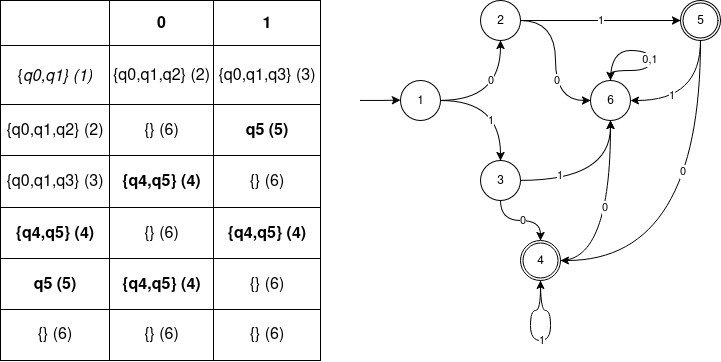

The diagram above was exported from draw.io. Its source (the exported page's mxGraphModel, read from the mxfile embedded in the PNG):
<mxGraphModel dx="983" dy="528" grid="1" gridSize="10" guides="1" tooltips="1" connect="1" arrows="1" fold="1" page="1" pageScale="1" pageWidth="827" pageHeight="1169" math="0" shadow="0">
  <root>
    <mxCell id="0" />
    <mxCell id="1" parent="0" />
    <mxCell id="moUOeEqvXqvRlq_mEmOi-43" value="" style="edgeStyle=orthogonalEdgeStyle;rounded=0;orthogonalLoop=1;jettySize=auto;html=1;curved=1;" parent="1" source="moUOeEqvXqvRlq_mEmOi-41" target="moUOeEqvXqvRlq_mEmOi-42" edge="1">
      <mxGeometry relative="1" as="geometry" />
    </mxCell>
    <mxCell id="moUOeEqvXqvRlq_mEmOi-51" value="0" style="edgeLabel;html=1;align=center;verticalAlign=middle;resizable=0;points=[];fontFamily=Helvetica;fontSize=11;fontColor=default;labelBackgroundColor=default;" parent="moUOeEqvXqvRlq_mEmOi-43" vertex="1" connectable="0">
      <mxGeometry x="0.5029" y="16" relative="1" as="geometry">
        <mxPoint x="6" y="10" as="offset" />
      </mxGeometry>
    </mxCell>
    <mxCell id="moUOeEqvXqvRlq_mEmOi-47" value="" style="edgeStyle=orthogonalEdgeStyle;rounded=0;orthogonalLoop=1;jettySize=auto;html=1;curved=1;" parent="1" source="moUOeEqvXqvRlq_mEmOi-41" target="moUOeEqvXqvRlq_mEmOi-46" edge="1">
      <mxGeometry relative="1" as="geometry" />
    </mxCell>
    <mxCell id="moUOeEqvXqvRlq_mEmOi-52" value="1" style="edgeLabel;html=1;align=center;verticalAlign=middle;resizable=0;points=[];fontFamily=Helvetica;fontSize=11;fontColor=default;labelBackgroundColor=default;" parent="moUOeEqvXqvRlq_mEmOi-47" vertex="1" connectable="0">
      <mxGeometry x="-0.0647" y="-12" relative="1" as="geometry">
        <mxPoint x="-6" y="8" as="offset" />
      </mxGeometry>
    </mxCell>
    <mxCell id="moUOeEqvXqvRlq_mEmOi-41" value="1" style="ellipse;whiteSpace=wrap;html=1;aspect=fixed;" parent="1" vertex="1">
      <mxGeometry x="440" y="120" width="40" height="40" as="geometry" />
    </mxCell>
    <mxCell id="zp8b3pBWKXUtofMtkSYj-94" value="" style="edgeStyle=orthogonalEdgeStyle;rounded=0;orthogonalLoop=1;jettySize=auto;html=1;exitX=1;exitY=0.5;exitDx=0;exitDy=0;curved=1;entryX=0;entryY=0.5;entryDx=0;entryDy=0;" edge="1" parent="1" source="moUOeEqvXqvRlq_mEmOi-42" target="moUOeEqvXqvRlq_mEmOi-69">
      <mxGeometry relative="1" as="geometry">
        <mxPoint x="660" as="targetPoint" />
      </mxGeometry>
    </mxCell>
    <mxCell id="zp8b3pBWKXUtofMtkSYj-96" value="0" style="edgeLabel;html=1;align=center;verticalAlign=middle;resizable=0;points=[];" vertex="1" connectable="0" parent="zp8b3pBWKXUtofMtkSYj-94">
      <mxGeometry x="0.333" y="-6" relative="1" as="geometry">
        <mxPoint x="7" y="-5" as="offset" />
      </mxGeometry>
    </mxCell>
    <mxCell id="zp8b3pBWKXUtofMtkSYj-99" value="" style="edgeStyle=orthogonalEdgeStyle;rounded=0;orthogonalLoop=1;jettySize=auto;html=1;curved=1;" edge="1" parent="1" source="moUOeEqvXqvRlq_mEmOi-42" target="moUOeEqvXqvRlq_mEmOi-57">
      <mxGeometry relative="1" as="geometry" />
    </mxCell>
    <mxCell id="zp8b3pBWKXUtofMtkSYj-100" value="1" style="edgeLabel;html=1;align=center;verticalAlign=middle;resizable=0;points=[];" vertex="1" connectable="0" parent="zp8b3pBWKXUtofMtkSYj-99">
      <mxGeometry x="-0.3371" y="-2" relative="1" as="geometry">
        <mxPoint x="27" y="-2" as="offset" />
      </mxGeometry>
    </mxCell>
    <mxCell id="moUOeEqvXqvRlq_mEmOi-42" value="2" style="ellipse;whiteSpace=wrap;html=1;aspect=fixed;" parent="1" vertex="1">
      <mxGeometry x="520" y="40" width="40" height="40" as="geometry" />
    </mxCell>
    <mxCell id="zp8b3pBWKXUtofMtkSYj-102" value="" style="edgeStyle=orthogonalEdgeStyle;rounded=0;orthogonalLoop=1;jettySize=auto;html=1;curved=1;entryX=0.5;entryY=0;entryDx=0;entryDy=0;" edge="1" parent="1" source="moUOeEqvXqvRlq_mEmOi-46" target="zp8b3pBWKXUtofMtkSYj-108">
      <mxGeometry relative="1" as="geometry">
        <mxPoint x="580" y="280" as="targetPoint" />
      </mxGeometry>
    </mxCell>
    <mxCell id="zp8b3pBWKXUtofMtkSYj-103" value="0" style="edgeLabel;html=1;align=center;verticalAlign=middle;resizable=0;points=[];" vertex="1" connectable="0" parent="zp8b3pBWKXUtofMtkSYj-102">
      <mxGeometry x="0.0457" relative="1" as="geometry">
        <mxPoint as="offset" />
      </mxGeometry>
    </mxCell>
    <mxCell id="zp8b3pBWKXUtofMtkSYj-104" style="edgeStyle=orthogonalEdgeStyle;rounded=0;orthogonalLoop=1;jettySize=auto;html=1;entryX=0.5;entryY=1;entryDx=0;entryDy=0;exitX=1;exitY=0.5;exitDx=0;exitDy=0;curved=1;" edge="1" parent="1" source="moUOeEqvXqvRlq_mEmOi-46" target="moUOeEqvXqvRlq_mEmOi-69">
      <mxGeometry relative="1" as="geometry" />
    </mxCell>
    <mxCell id="zp8b3pBWKXUtofMtkSYj-105" value="1" style="edgeLabel;html=1;align=center;verticalAlign=middle;resizable=0;points=[];" vertex="1" connectable="0" parent="zp8b3pBWKXUtofMtkSYj-104">
      <mxGeometry x="-0.3321" y="4" relative="1" as="geometry">
        <mxPoint x="-12" y="-1" as="offset" />
      </mxGeometry>
    </mxCell>
    <mxCell id="moUOeEqvXqvRlq_mEmOi-46" value="3" style="ellipse;whiteSpace=wrap;html=1;aspect=fixed;" parent="1" vertex="1">
      <mxGeometry x="520" y="200" width="40" height="40" as="geometry" />
    </mxCell>
    <mxCell id="moUOeEqvXqvRlq_mEmOi-65" value="" style="group" parent="1" vertex="1" connectable="0">
      <mxGeometry x="720" y="40" width="40" height="40" as="geometry" />
    </mxCell>
    <mxCell id="moUOeEqvXqvRlq_mEmOi-64" value="" style="ellipse;whiteSpace=wrap;html=1;aspect=fixed;fontFamily=Helvetica;fontSize=11;fontColor=default;labelBackgroundColor=default;" parent="moUOeEqvXqvRlq_mEmOi-65" vertex="1">
      <mxGeometry x="2.5" y="2.5" width="35" height="35" as="geometry" />
    </mxCell>
    <mxCell id="moUOeEqvXqvRlq_mEmOi-57" value="5" style="ellipse;whiteSpace=wrap;html=1;aspect=fixed;fillColor=none;" parent="moUOeEqvXqvRlq_mEmOi-65" vertex="1">
      <mxGeometry width="40" height="40" as="geometry" />
    </mxCell>
    <mxCell id="moUOeEqvXqvRlq_mEmOi-69" value="6" style="ellipse;whiteSpace=wrap;html=1;aspect=fixed;fillColor=none;" parent="1" vertex="1">
      <mxGeometry x="630" y="120" width="40" height="40" as="geometry" />
    </mxCell>
    <mxCell id="moUOeEqvXqvRlq_mEmOi-75" style="edgeStyle=orthogonalEdgeStyle;shape=connector;curved=1;rounded=0;orthogonalLoop=1;jettySize=auto;html=1;entryX=0.5;entryY=0;entryDx=0;entryDy=0;strokeColor=default;align=center;verticalAlign=middle;fontFamily=Helvetica;fontSize=11;fontColor=default;labelBackgroundColor=default;endArrow=classic;" parent="1" source="moUOeEqvXqvRlq_mEmOi-69" target="moUOeEqvXqvRlq_mEmOi-69" edge="1">
      <mxGeometry relative="1" as="geometry">
        <Array as="points">
          <mxPoint x="650" y="90" />
          <mxPoint x="690" y="90" />
          <mxPoint x="690" y="110" />
          <mxPoint x="650" y="110" />
        </Array>
      </mxGeometry>
    </mxCell>
    <mxCell id="moUOeEqvXqvRlq_mEmOi-76" value="0,1" style="edgeLabel;html=1;align=center;verticalAlign=middle;resizable=0;points=[];fontFamily=Helvetica;fontSize=11;fontColor=default;labelBackgroundColor=default;" parent="moUOeEqvXqvRlq_mEmOi-75" vertex="1" connectable="0">
      <mxGeometry x="0.0094" relative="1" as="geometry">
        <mxPoint x="-1" y="8" as="offset" />
      </mxGeometry>
    </mxCell>
    <mxCell id="moUOeEqvXqvRlq_mEmOi-82" style="edgeStyle=orthogonalEdgeStyle;shape=connector;rounded=0;orthogonalLoop=1;jettySize=auto;html=1;entryX=0;entryY=0.5;entryDx=0;entryDy=0;strokeColor=default;align=center;verticalAlign=middle;fontFamily=Helvetica;fontSize=11;fontColor=default;labelBackgroundColor=default;endArrow=classic;" parent="1" edge="1">
      <mxGeometry relative="1" as="geometry">
        <mxPoint x="400" y="140" as="sourcePoint" />
        <mxPoint x="440" y="139.71" as="targetPoint" />
        <Array as="points">
          <mxPoint x="421" y="140" />
        </Array>
      </mxGeometry>
    </mxCell>
    <mxCell id="zp8b3pBWKXUtofMtkSYj-35" value="" style="shape=table;startSize=0;container=1;collapsible=0;childLayout=tableLayout;fontSize=16;" vertex="1" parent="1">
      <mxGeometry x="40" y="40" width="320" height="360" as="geometry" />
    </mxCell>
    <mxCell id="zp8b3pBWKXUtofMtkSYj-36" value="" style="shape=tableRow;horizontal=0;startSize=0;swimlaneHead=0;swimlaneBody=0;strokeColor=inherit;top=0;left=0;bottom=0;right=0;collapsible=0;dropTarget=0;fillColor=none;points=[[0,0.5],[1,0.5]];portConstraint=eastwest;fontSize=16;" vertex="1" parent="zp8b3pBWKXUtofMtkSYj-35">
      <mxGeometry width="320" height="45" as="geometry" />
    </mxCell>
    <mxCell id="zp8b3pBWKXUtofMtkSYj-37" value="" style="shape=partialRectangle;html=1;whiteSpace=wrap;connectable=0;strokeColor=inherit;overflow=hidden;fillColor=none;top=0;left=0;bottom=0;right=0;pointerEvents=1;fontSize=16;" vertex="1" parent="zp8b3pBWKXUtofMtkSYj-36">
      <mxGeometry width="109" height="45" as="geometry">
        <mxRectangle width="109" height="45" as="alternateBounds" />
      </mxGeometry>
    </mxCell>
    <mxCell id="zp8b3pBWKXUtofMtkSYj-38" value="&lt;b&gt;0&lt;/b&gt;" style="shape=partialRectangle;html=1;whiteSpace=wrap;connectable=0;strokeColor=inherit;overflow=hidden;fillColor=none;top=0;left=0;bottom=0;right=0;pointerEvents=1;fontSize=16;" vertex="1" parent="zp8b3pBWKXUtofMtkSYj-36">
      <mxGeometry x="109" width="104" height="45" as="geometry">
        <mxRectangle width="104" height="45" as="alternateBounds" />
      </mxGeometry>
    </mxCell>
    <mxCell id="zp8b3pBWKXUtofMtkSYj-39" value="&lt;b&gt;1&lt;/b&gt;" style="shape=partialRectangle;html=1;whiteSpace=wrap;connectable=0;strokeColor=inherit;overflow=hidden;fillColor=none;top=0;left=0;bottom=0;right=0;pointerEvents=1;fontSize=16;" vertex="1" parent="zp8b3pBWKXUtofMtkSYj-36">
      <mxGeometry x="213" width="107" height="45" as="geometry">
        <mxRectangle width="107" height="45" as="alternateBounds" />
      </mxGeometry>
    </mxCell>
    <mxCell id="zp8b3pBWKXUtofMtkSYj-40" value="" style="shape=tableRow;horizontal=0;startSize=0;swimlaneHead=0;swimlaneBody=0;strokeColor=inherit;top=0;left=0;bottom=0;right=0;collapsible=0;dropTarget=0;fillColor=none;points=[[0,0.5],[1,0.5]];portConstraint=eastwest;fontSize=16;" vertex="1" parent="zp8b3pBWKXUtofMtkSYj-35">
      <mxGeometry y="45" width="320" height="59" as="geometry" />
    </mxCell>
    <mxCell id="zp8b3pBWKXUtofMtkSYj-41" value="{&lt;i&gt;q0,q1} (1)&lt;/i&gt;" style="shape=partialRectangle;html=1;whiteSpace=wrap;connectable=0;strokeColor=inherit;overflow=hidden;fillColor=none;top=0;left=0;bottom=0;right=0;pointerEvents=1;fontSize=16;" vertex="1" parent="zp8b3pBWKXUtofMtkSYj-40">
      <mxGeometry width="109" height="59" as="geometry">
        <mxRectangle width="109" height="59" as="alternateBounds" />
      </mxGeometry>
    </mxCell>
    <mxCell id="zp8b3pBWKXUtofMtkSYj-42" value="{q0,q1,q2} (2)" style="shape=partialRectangle;html=1;whiteSpace=wrap;connectable=0;strokeColor=inherit;overflow=hidden;fillColor=none;top=0;left=0;bottom=0;right=0;pointerEvents=1;fontSize=16;" vertex="1" parent="zp8b3pBWKXUtofMtkSYj-40">
      <mxGeometry x="109" width="104" height="59" as="geometry">
        <mxRectangle width="104" height="59" as="alternateBounds" />
      </mxGeometry>
    </mxCell>
    <mxCell id="zp8b3pBWKXUtofMtkSYj-43" value="{q0,q1,q3} (3)" style="shape=partialRectangle;html=1;whiteSpace=wrap;connectable=0;strokeColor=inherit;overflow=hidden;fillColor=none;top=0;left=0;bottom=0;right=0;pointerEvents=1;fontSize=16;" vertex="1" parent="zp8b3pBWKXUtofMtkSYj-40">
      <mxGeometry x="213" width="107" height="59" as="geometry">
        <mxRectangle width="107" height="59" as="alternateBounds" />
      </mxGeometry>
    </mxCell>
    <mxCell id="zp8b3pBWKXUtofMtkSYj-44" value="" style="shape=tableRow;horizontal=0;startSize=0;swimlaneHead=0;swimlaneBody=0;strokeColor=inherit;top=0;left=0;bottom=0;right=0;collapsible=0;dropTarget=0;fillColor=none;points=[[0,0.5],[1,0.5]];portConstraint=eastwest;fontSize=16;" vertex="1" parent="zp8b3pBWKXUtofMtkSYj-35">
      <mxGeometry y="104" width="320" height="51" as="geometry" />
    </mxCell>
    <mxCell id="zp8b3pBWKXUtofMtkSYj-45" value="{q0,q1,q2} (2)" style="shape=partialRectangle;html=1;whiteSpace=wrap;connectable=0;strokeColor=inherit;overflow=hidden;fillColor=none;top=0;left=0;bottom=0;right=0;pointerEvents=1;fontSize=16;" vertex="1" parent="zp8b3pBWKXUtofMtkSYj-44">
      <mxGeometry width="109" height="51" as="geometry">
        <mxRectangle width="109" height="51" as="alternateBounds" />
      </mxGeometry>
    </mxCell>
    <mxCell id="zp8b3pBWKXUtofMtkSYj-46" value="{} (6)" style="shape=partialRectangle;html=1;whiteSpace=wrap;connectable=0;strokeColor=inherit;overflow=hidden;fillColor=none;top=0;left=0;bottom=0;right=0;pointerEvents=1;fontSize=16;" vertex="1" parent="zp8b3pBWKXUtofMtkSYj-44">
      <mxGeometry x="109" width="104" height="51" as="geometry">
        <mxRectangle width="104" height="51" as="alternateBounds" />
      </mxGeometry>
    </mxCell>
    <mxCell id="zp8b3pBWKXUtofMtkSYj-47" value="&lt;b&gt;q5 (5)&lt;/b&gt;" style="shape=partialRectangle;html=1;whiteSpace=wrap;connectable=0;strokeColor=inherit;overflow=hidden;fillColor=none;top=0;left=0;bottom=0;right=0;pointerEvents=1;fontSize=16;" vertex="1" parent="zp8b3pBWKXUtofMtkSYj-44">
      <mxGeometry x="213" width="107" height="51" as="geometry">
        <mxRectangle width="107" height="51" as="alternateBounds" />
      </mxGeometry>
    </mxCell>
    <mxCell id="zp8b3pBWKXUtofMtkSYj-55" value="" style="shape=tableRow;horizontal=0;startSize=0;swimlaneHead=0;swimlaneBody=0;strokeColor=inherit;top=0;left=0;bottom=0;right=0;collapsible=0;dropTarget=0;fillColor=none;points=[[0,0.5],[1,0.5]];portConstraint=eastwest;fontSize=16;" vertex="1" parent="zp8b3pBWKXUtofMtkSYj-35">
      <mxGeometry y="155" width="320" height="52" as="geometry" />
    </mxCell>
    <mxCell id="zp8b3pBWKXUtofMtkSYj-56" value="{q0,q1,q3} (3)" style="shape=partialRectangle;html=1;whiteSpace=wrap;connectable=0;strokeColor=inherit;overflow=hidden;fillColor=none;top=0;left=0;bottom=0;right=0;pointerEvents=1;fontSize=16;" vertex="1" parent="zp8b3pBWKXUtofMtkSYj-55">
      <mxGeometry width="109" height="52" as="geometry">
        <mxRectangle width="109" height="52" as="alternateBounds" />
      </mxGeometry>
    </mxCell>
    <mxCell id="zp8b3pBWKXUtofMtkSYj-57" value="&lt;b&gt;{q4,q5} (4)&lt;/b&gt;" style="shape=partialRectangle;html=1;whiteSpace=wrap;connectable=0;strokeColor=inherit;overflow=hidden;fillColor=none;top=0;left=0;bottom=0;right=0;pointerEvents=1;fontSize=16;" vertex="1" parent="zp8b3pBWKXUtofMtkSYj-55">
      <mxGeometry x="109" width="104" height="52" as="geometry">
        <mxRectangle width="104" height="52" as="alternateBounds" />
      </mxGeometry>
    </mxCell>
    <mxCell id="zp8b3pBWKXUtofMtkSYj-58" value="{} (6)" style="shape=partialRectangle;html=1;whiteSpace=wrap;connectable=0;strokeColor=inherit;overflow=hidden;fillColor=none;top=0;left=0;bottom=0;right=0;pointerEvents=1;fontSize=16;" vertex="1" parent="zp8b3pBWKXUtofMtkSYj-55">
      <mxGeometry x="213" width="107" height="52" as="geometry">
        <mxRectangle width="107" height="52" as="alternateBounds" />
      </mxGeometry>
    </mxCell>
    <mxCell id="zp8b3pBWKXUtofMtkSYj-59" value="" style="shape=tableRow;horizontal=0;startSize=0;swimlaneHead=0;swimlaneBody=0;strokeColor=inherit;top=0;left=0;bottom=0;right=0;collapsible=0;dropTarget=0;fillColor=none;points=[[0,0.5],[1,0.5]];portConstraint=eastwest;fontSize=16;" vertex="1" parent="zp8b3pBWKXUtofMtkSYj-35">
      <mxGeometry y="207" width="320" height="51" as="geometry" />
    </mxCell>
    <mxCell id="zp8b3pBWKXUtofMtkSYj-60" value="&lt;b&gt;{q4,q5} (4)&lt;/b&gt;" style="shape=partialRectangle;html=1;whiteSpace=wrap;connectable=0;strokeColor=inherit;overflow=hidden;fillColor=none;top=0;left=0;bottom=0;right=0;pointerEvents=1;fontSize=16;" vertex="1" parent="zp8b3pBWKXUtofMtkSYj-59">
      <mxGeometry width="109" height="51" as="geometry">
        <mxRectangle width="109" height="51" as="alternateBounds" />
      </mxGeometry>
    </mxCell>
    <mxCell id="zp8b3pBWKXUtofMtkSYj-61" value="{} (6)" style="shape=partialRectangle;html=1;whiteSpace=wrap;connectable=0;strokeColor=inherit;overflow=hidden;fillColor=none;top=0;left=0;bottom=0;right=0;pointerEvents=1;fontSize=16;" vertex="1" parent="zp8b3pBWKXUtofMtkSYj-59">
      <mxGeometry x="109" width="104" height="51" as="geometry">
        <mxRectangle width="104" height="51" as="alternateBounds" />
      </mxGeometry>
    </mxCell>
    <mxCell id="zp8b3pBWKXUtofMtkSYj-62" value="&lt;b&gt;{q4,q5} (4)&lt;/b&gt;" style="shape=partialRectangle;html=1;whiteSpace=wrap;connectable=0;strokeColor=inherit;overflow=hidden;fillColor=none;top=0;left=0;bottom=0;right=0;pointerEvents=1;fontSize=16;" vertex="1" parent="zp8b3pBWKXUtofMtkSYj-59">
      <mxGeometry x="213" width="107" height="51" as="geometry">
        <mxRectangle width="107" height="51" as="alternateBounds" />
      </mxGeometry>
    </mxCell>
    <mxCell id="zp8b3pBWKXUtofMtkSYj-84" value="" style="shape=tableRow;horizontal=0;startSize=0;swimlaneHead=0;swimlaneBody=0;strokeColor=inherit;top=0;left=0;bottom=0;right=0;collapsible=0;dropTarget=0;fillColor=none;points=[[0,0.5],[1,0.5]];portConstraint=eastwest;fontSize=16;" vertex="1" parent="zp8b3pBWKXUtofMtkSYj-35">
      <mxGeometry y="258" width="320" height="51" as="geometry" />
    </mxCell>
    <mxCell id="zp8b3pBWKXUtofMtkSYj-85" value="&lt;b&gt;q5 (5)&lt;/b&gt;" style="shape=partialRectangle;html=1;whiteSpace=wrap;connectable=0;strokeColor=inherit;overflow=hidden;fillColor=none;top=0;left=0;bottom=0;right=0;pointerEvents=1;fontSize=16;" vertex="1" parent="zp8b3pBWKXUtofMtkSYj-84">
      <mxGeometry width="109" height="51" as="geometry">
        <mxRectangle width="109" height="51" as="alternateBounds" />
      </mxGeometry>
    </mxCell>
    <mxCell id="zp8b3pBWKXUtofMtkSYj-86" value="&lt;b&gt;{q4,q5} (4)&lt;/b&gt;" style="shape=partialRectangle;html=1;whiteSpace=wrap;connectable=0;strokeColor=inherit;overflow=hidden;fillColor=none;top=0;left=0;bottom=0;right=0;pointerEvents=1;fontSize=16;" vertex="1" parent="zp8b3pBWKXUtofMtkSYj-84">
      <mxGeometry x="109" width="104" height="51" as="geometry">
        <mxRectangle width="104" height="51" as="alternateBounds" />
      </mxGeometry>
    </mxCell>
    <mxCell id="zp8b3pBWKXUtofMtkSYj-87" value="{} (6)" style="shape=partialRectangle;html=1;whiteSpace=wrap;connectable=0;strokeColor=inherit;overflow=hidden;fillColor=none;top=0;left=0;bottom=0;right=0;pointerEvents=1;fontSize=16;" vertex="1" parent="zp8b3pBWKXUtofMtkSYj-84">
      <mxGeometry x="213" width="107" height="51" as="geometry">
        <mxRectangle width="107" height="51" as="alternateBounds" />
      </mxGeometry>
    </mxCell>
    <mxCell id="zp8b3pBWKXUtofMtkSYj-88" value="" style="shape=tableRow;horizontal=0;startSize=0;swimlaneHead=0;swimlaneBody=0;strokeColor=inherit;top=0;left=0;bottom=0;right=0;collapsible=0;dropTarget=0;fillColor=none;points=[[0,0.5],[1,0.5]];portConstraint=eastwest;fontSize=16;" vertex="1" parent="zp8b3pBWKXUtofMtkSYj-35">
      <mxGeometry y="309" width="320" height="51" as="geometry" />
    </mxCell>
    <mxCell id="zp8b3pBWKXUtofMtkSYj-89" value="&lt;div&gt;{} (6)&lt;/div&gt;" style="shape=partialRectangle;html=1;whiteSpace=wrap;connectable=0;strokeColor=inherit;overflow=hidden;fillColor=none;top=0;left=0;bottom=0;right=0;pointerEvents=1;fontSize=16;" vertex="1" parent="zp8b3pBWKXUtofMtkSYj-88">
      <mxGeometry width="109" height="51" as="geometry">
        <mxRectangle width="109" height="51" as="alternateBounds" />
      </mxGeometry>
    </mxCell>
    <mxCell id="zp8b3pBWKXUtofMtkSYj-90" value="{} (6)" style="shape=partialRectangle;html=1;whiteSpace=wrap;connectable=0;strokeColor=inherit;overflow=hidden;fillColor=none;top=0;left=0;bottom=0;right=0;pointerEvents=1;fontSize=16;" vertex="1" parent="zp8b3pBWKXUtofMtkSYj-88">
      <mxGeometry x="109" width="104" height="51" as="geometry">
        <mxRectangle width="104" height="51" as="alternateBounds" />
      </mxGeometry>
    </mxCell>
    <mxCell id="zp8b3pBWKXUtofMtkSYj-91" value="{} (6)" style="shape=partialRectangle;html=1;whiteSpace=wrap;connectable=0;strokeColor=inherit;overflow=hidden;fillColor=none;top=0;left=0;bottom=0;right=0;pointerEvents=1;fontSize=16;" vertex="1" parent="zp8b3pBWKXUtofMtkSYj-88">
      <mxGeometry x="213" width="107" height="51" as="geometry">
        <mxRectangle width="107" height="51" as="alternateBounds" />
      </mxGeometry>
    </mxCell>
    <mxCell id="zp8b3pBWKXUtofMtkSYj-106" value="" style="group" vertex="1" connectable="0" parent="1">
      <mxGeometry x="560" y="280" width="40" height="40" as="geometry" />
    </mxCell>
    <mxCell id="zp8b3pBWKXUtofMtkSYj-107" value="" style="ellipse;whiteSpace=wrap;html=1;aspect=fixed;fontFamily=Helvetica;fontSize=11;fontColor=default;labelBackgroundColor=default;" vertex="1" parent="zp8b3pBWKXUtofMtkSYj-106">
      <mxGeometry x="2.5" y="2.5" width="35" height="35" as="geometry" />
    </mxCell>
    <mxCell id="zp8b3pBWKXUtofMtkSYj-108" value="4" style="ellipse;whiteSpace=wrap;html=1;aspect=fixed;fillColor=none;" vertex="1" parent="zp8b3pBWKXUtofMtkSYj-106">
      <mxGeometry width="40" height="40" as="geometry" />
    </mxCell>
    <mxCell id="zp8b3pBWKXUtofMtkSYj-111" style="edgeStyle=orthogonalEdgeStyle;rounded=0;orthogonalLoop=1;jettySize=auto;html=1;curved=1;exitX=0.5;exitY=1;exitDx=0;exitDy=0;" edge="1" parent="zp8b3pBWKXUtofMtkSYj-106" source="zp8b3pBWKXUtofMtkSYj-108">
      <mxGeometry relative="1" as="geometry">
        <mxPoint x="20" y="40" as="targetPoint" />
        <Array as="points">
          <mxPoint x="20" y="70" />
          <mxPoint x="30" y="70" />
          <mxPoint x="30" y="100" />
          <mxPoint x="10" y="100" />
          <mxPoint x="10" y="70" />
          <mxPoint x="20" y="70" />
        </Array>
      </mxGeometry>
    </mxCell>
    <mxCell id="zp8b3pBWKXUtofMtkSYj-112" value="1" style="edgeLabel;html=1;align=center;verticalAlign=middle;resizable=0;points=[];" vertex="1" connectable="0" parent="zp8b3pBWKXUtofMtkSYj-111">
      <mxGeometry x="0.009" relative="1" as="geometry">
        <mxPoint x="1" as="offset" />
      </mxGeometry>
    </mxCell>
    <mxCell id="zp8b3pBWKXUtofMtkSYj-109" style="edgeStyle=orthogonalEdgeStyle;rounded=0;orthogonalLoop=1;jettySize=auto;html=1;entryX=0.5;entryY=1;entryDx=0;entryDy=0;curved=1;" edge="1" parent="1" source="zp8b3pBWKXUtofMtkSYj-108" target="moUOeEqvXqvRlq_mEmOi-69">
      <mxGeometry relative="1" as="geometry">
        <Array as="points">
          <mxPoint x="650" y="300" />
        </Array>
      </mxGeometry>
    </mxCell>
    <mxCell id="zp8b3pBWKXUtofMtkSYj-110" value="0" style="edgeLabel;html=1;align=center;verticalAlign=middle;resizable=0;points=[];" vertex="1" connectable="0" parent="zp8b3pBWKXUtofMtkSYj-109">
      <mxGeometry x="0.155" y="4" relative="1" as="geometry">
        <mxPoint x="-2" y="6" as="offset" />
      </mxGeometry>
    </mxCell>
    <mxCell id="zp8b3pBWKXUtofMtkSYj-113" style="edgeStyle=orthogonalEdgeStyle;rounded=0;orthogonalLoop=1;jettySize=auto;html=1;entryX=1;entryY=0.5;entryDx=0;entryDy=0;curved=1;" edge="1" parent="1" source="moUOeEqvXqvRlq_mEmOi-57" target="zp8b3pBWKXUtofMtkSYj-108">
      <mxGeometry relative="1" as="geometry">
        <Array as="points">
          <mxPoint x="740" y="300" />
        </Array>
      </mxGeometry>
    </mxCell>
    <mxCell id="zp8b3pBWKXUtofMtkSYj-114" value="0" style="edgeLabel;html=1;align=center;verticalAlign=middle;resizable=0;points=[];" vertex="1" connectable="0" parent="zp8b3pBWKXUtofMtkSYj-113">
      <mxGeometry x="-0.5579" y="-4" relative="1" as="geometry">
        <mxPoint x="-14" y="51" as="offset" />
      </mxGeometry>
    </mxCell>
    <mxCell id="zp8b3pBWKXUtofMtkSYj-115" style="edgeStyle=orthogonalEdgeStyle;rounded=0;orthogonalLoop=1;jettySize=auto;html=1;exitX=0.5;exitY=1;exitDx=0;exitDy=0;entryX=1;entryY=0.5;entryDx=0;entryDy=0;curved=1;" edge="1" parent="1" source="moUOeEqvXqvRlq_mEmOi-57" target="moUOeEqvXqvRlq_mEmOi-69">
      <mxGeometry relative="1" as="geometry">
        <Array as="points">
          <mxPoint x="740" y="140" />
        </Array>
      </mxGeometry>
    </mxCell>
    <mxCell id="zp8b3pBWKXUtofMtkSYj-116" value="1" style="edgeLabel;html=1;align=center;verticalAlign=middle;resizable=0;points=[];" vertex="1" connectable="0" parent="zp8b3pBWKXUtofMtkSYj-115">
      <mxGeometry x="0.3726" y="-5" relative="1" as="geometry">
        <mxPoint as="offset" />
      </mxGeometry>
    </mxCell>
  </root>
</mxGraphModel>